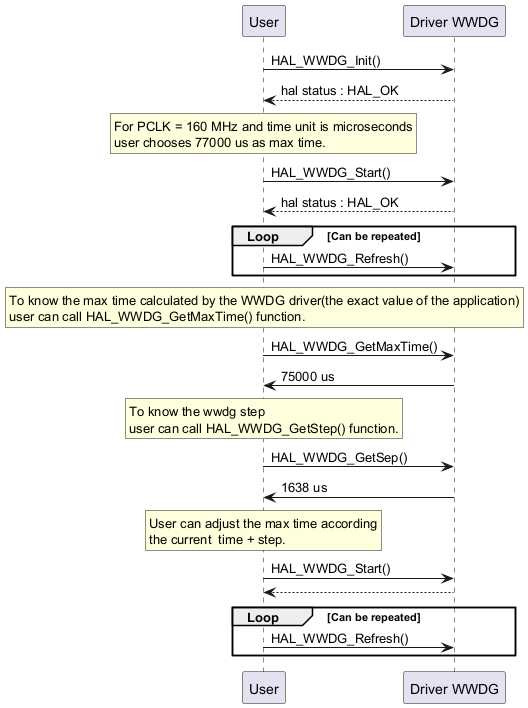

The diagram above was rendered by PlantUML. Its source (embedded in the PNG):
@startuml

"User"->"Driver WWDG" : HAL_WWDG_Init()
"Driver WWDG" --> "User": hal status : HAL_OK

rnote over "User"
For PCLK = 160 MHz and time unit is microseconds
user chooses 77000 us as max time.
endrnote

"User" -> "Driver WWDG" : HAL_WWDG_Start()
"Driver WWDG" --> "User": hal status : HAL_OK

group Loop [Can be repeated]

"User" -> "Driver WWDG" : HAL_WWDG_Refresh()
end

rnote over "User"
To know the max time calculated by the WWDG driver(the exact value of the application)
user can call HAL_WWDG_GetMaxTime() function.
endrnote

"User"->"Driver WWDG" : HAL_WWDG_GetMaxTime()
"Driver WWDG" -> "User" : 75000 us

rnote over "User"
To know the wwdg step
user can call HAL_WWDG_GetStep() function.
endrnote

"User"->"Driver WWDG" : HAL_WWDG_GetSep()
"Driver WWDG" -> "User" : 1638 us

rnote over "User"
User can adjust the max time according
the current  time + step.
endrnote

"User" -> "Driver WWDG" : HAL_WWDG_Start()
"Driver WWDG" --> "User"

group Loop [Can be repeated]

"User" -> "Driver WWDG" : HAL_WWDG_Refresh()

end

@enduml